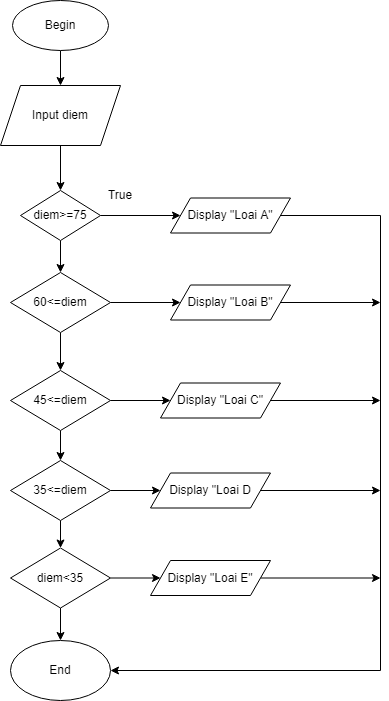

The diagram above was exported from draw.io. Its source (the exported page's mxGraphModel, read from the mxfile embedded in the PNG):
<mxGraphModel dx="862" dy="3957" grid="1" gridSize="10" guides="1" tooltips="1" connect="1" arrows="1" fold="1" page="1" pageScale="1" pageWidth="827" pageHeight="1169" math="0" shadow="0">
  <root>
    <mxCell id="WIyWlLk6GJQsqaUBKTNV-0" />
    <mxCell id="WIyWlLk6GJQsqaUBKTNV-1" parent="WIyWlLk6GJQsqaUBKTNV-0" />
    <mxCell id="Dd2AbZIulyJIV1wT76f4-4" style="edgeStyle=orthogonalEdgeStyle;rounded=0;orthogonalLoop=1;jettySize=auto;html=1;entryX=0.5;entryY=0;entryDx=0;entryDy=0;" edge="1" parent="WIyWlLk6GJQsqaUBKTNV-1" source="Dd2AbZIulyJIV1wT76f4-0" target="Dd2AbZIulyJIV1wT76f4-1">
      <mxGeometry relative="1" as="geometry" />
    </mxCell>
    <mxCell id="Dd2AbZIulyJIV1wT76f4-0" value="Begin" style="ellipse;whiteSpace=wrap;html=1;" vertex="1" parent="WIyWlLk6GJQsqaUBKTNV-1">
      <mxGeometry x="372" y="-3470" width="96" height="50" as="geometry" />
    </mxCell>
    <mxCell id="Dd2AbZIulyJIV1wT76f4-3" style="edgeStyle=orthogonalEdgeStyle;rounded=0;orthogonalLoop=1;jettySize=auto;html=1;entryX=0.5;entryY=0;entryDx=0;entryDy=0;" edge="1" parent="WIyWlLk6GJQsqaUBKTNV-1" source="Dd2AbZIulyJIV1wT76f4-1" target="Dd2AbZIulyJIV1wT76f4-2">
      <mxGeometry relative="1" as="geometry" />
    </mxCell>
    <mxCell id="Dd2AbZIulyJIV1wT76f4-1" value="Input diem" style="shape=parallelogram;perimeter=parallelogramPerimeter;whiteSpace=wrap;html=1;fixedSize=1;" vertex="1" parent="WIyWlLk6GJQsqaUBKTNV-1">
      <mxGeometry x="360" y="-3385" width="120" height="60" as="geometry" />
    </mxCell>
    <mxCell id="Dd2AbZIulyJIV1wT76f4-6" style="edgeStyle=orthogonalEdgeStyle;rounded=0;orthogonalLoop=1;jettySize=auto;html=1;entryX=0.5;entryY=0;entryDx=0;entryDy=0;" edge="1" parent="WIyWlLk6GJQsqaUBKTNV-1" source="Dd2AbZIulyJIV1wT76f4-2" target="Dd2AbZIulyJIV1wT76f4-5">
      <mxGeometry relative="1" as="geometry" />
    </mxCell>
    <mxCell id="Dd2AbZIulyJIV1wT76f4-13" style="edgeStyle=orthogonalEdgeStyle;rounded=0;orthogonalLoop=1;jettySize=auto;html=1;" edge="1" parent="WIyWlLk6GJQsqaUBKTNV-1" source="Dd2AbZIulyJIV1wT76f4-2" target="Dd2AbZIulyJIV1wT76f4-12">
      <mxGeometry relative="1" as="geometry" />
    </mxCell>
    <mxCell id="Dd2AbZIulyJIV1wT76f4-2" value="diem&amp;gt;=75" style="rhombus;whiteSpace=wrap;html=1;" vertex="1" parent="WIyWlLk6GJQsqaUBKTNV-1">
      <mxGeometry x="380" y="-3280" width="80" height="50" as="geometry" />
    </mxCell>
    <mxCell id="Dd2AbZIulyJIV1wT76f4-10" style="edgeStyle=orthogonalEdgeStyle;rounded=0;orthogonalLoop=1;jettySize=auto;html=1;entryX=0.5;entryY=0;entryDx=0;entryDy=0;" edge="1" parent="WIyWlLk6GJQsqaUBKTNV-1" source="Dd2AbZIulyJIV1wT76f4-5" target="Dd2AbZIulyJIV1wT76f4-7">
      <mxGeometry relative="1" as="geometry" />
    </mxCell>
    <mxCell id="Dd2AbZIulyJIV1wT76f4-17" style="edgeStyle=orthogonalEdgeStyle;rounded=0;orthogonalLoop=1;jettySize=auto;html=1;" edge="1" parent="WIyWlLk6GJQsqaUBKTNV-1" source="Dd2AbZIulyJIV1wT76f4-5" target="Dd2AbZIulyJIV1wT76f4-14">
      <mxGeometry relative="1" as="geometry" />
    </mxCell>
    <mxCell id="Dd2AbZIulyJIV1wT76f4-5" value="60&amp;lt;=diem" style="rhombus;whiteSpace=wrap;html=1;" vertex="1" parent="WIyWlLk6GJQsqaUBKTNV-1">
      <mxGeometry x="370" y="-3198" width="100" height="60" as="geometry" />
    </mxCell>
    <mxCell id="Dd2AbZIulyJIV1wT76f4-18" style="edgeStyle=orthogonalEdgeStyle;rounded=0;orthogonalLoop=1;jettySize=auto;html=1;entryX=0;entryY=0.5;entryDx=0;entryDy=0;" edge="1" parent="WIyWlLk6GJQsqaUBKTNV-1" source="Dd2AbZIulyJIV1wT76f4-7" target="Dd2AbZIulyJIV1wT76f4-15">
      <mxGeometry relative="1" as="geometry" />
    </mxCell>
    <mxCell id="Dd2AbZIulyJIV1wT76f4-23" style="edgeStyle=orthogonalEdgeStyle;rounded=0;orthogonalLoop=1;jettySize=auto;html=1;entryX=0.5;entryY=0;entryDx=0;entryDy=0;" edge="1" parent="WIyWlLk6GJQsqaUBKTNV-1" source="Dd2AbZIulyJIV1wT76f4-7" target="Dd2AbZIulyJIV1wT76f4-8">
      <mxGeometry relative="1" as="geometry" />
    </mxCell>
    <mxCell id="Dd2AbZIulyJIV1wT76f4-7" value="45&amp;lt;=diem" style="rhombus;whiteSpace=wrap;html=1;" vertex="1" parent="WIyWlLk6GJQsqaUBKTNV-1">
      <mxGeometry x="370" y="-3100" width="100" height="60" as="geometry" />
    </mxCell>
    <mxCell id="Dd2AbZIulyJIV1wT76f4-22" style="edgeStyle=orthogonalEdgeStyle;rounded=0;orthogonalLoop=1;jettySize=auto;html=1;entryX=0;entryY=0.5;entryDx=0;entryDy=0;" edge="1" parent="WIyWlLk6GJQsqaUBKTNV-1" source="Dd2AbZIulyJIV1wT76f4-8" target="Dd2AbZIulyJIV1wT76f4-16">
      <mxGeometry relative="1" as="geometry" />
    </mxCell>
    <mxCell id="Dd2AbZIulyJIV1wT76f4-24" style="edgeStyle=orthogonalEdgeStyle;rounded=0;orthogonalLoop=1;jettySize=auto;html=1;entryX=0.5;entryY=0;entryDx=0;entryDy=0;" edge="1" parent="WIyWlLk6GJQsqaUBKTNV-1" source="Dd2AbZIulyJIV1wT76f4-8" target="Dd2AbZIulyJIV1wT76f4-9">
      <mxGeometry relative="1" as="geometry" />
    </mxCell>
    <mxCell id="Dd2AbZIulyJIV1wT76f4-8" value="35&amp;lt;=diem" style="rhombus;whiteSpace=wrap;html=1;" vertex="1" parent="WIyWlLk6GJQsqaUBKTNV-1">
      <mxGeometry x="370" y="-3010" width="100" height="60" as="geometry" />
    </mxCell>
    <mxCell id="Dd2AbZIulyJIV1wT76f4-21" style="edgeStyle=orthogonalEdgeStyle;rounded=0;orthogonalLoop=1;jettySize=auto;html=1;entryX=0;entryY=0.5;entryDx=0;entryDy=0;" edge="1" parent="WIyWlLk6GJQsqaUBKTNV-1" source="Dd2AbZIulyJIV1wT76f4-9" target="Dd2AbZIulyJIV1wT76f4-20">
      <mxGeometry relative="1" as="geometry" />
    </mxCell>
    <mxCell id="Dd2AbZIulyJIV1wT76f4-26" style="edgeStyle=orthogonalEdgeStyle;rounded=0;orthogonalLoop=1;jettySize=auto;html=1;entryX=0.5;entryY=0;entryDx=0;entryDy=0;" edge="1" parent="WIyWlLk6GJQsqaUBKTNV-1" source="Dd2AbZIulyJIV1wT76f4-9" target="Dd2AbZIulyJIV1wT76f4-25">
      <mxGeometry relative="1" as="geometry" />
    </mxCell>
    <mxCell id="Dd2AbZIulyJIV1wT76f4-9" value="diem&amp;lt;35" style="rhombus;whiteSpace=wrap;html=1;" vertex="1" parent="WIyWlLk6GJQsqaUBKTNV-1">
      <mxGeometry x="370" y="-2922.5" width="100" height="60" as="geometry" />
    </mxCell>
    <mxCell id="Dd2AbZIulyJIV1wT76f4-27" style="edgeStyle=orthogonalEdgeStyle;rounded=0;orthogonalLoop=1;jettySize=auto;html=1;entryX=1;entryY=0.5;entryDx=0;entryDy=0;" edge="1" parent="WIyWlLk6GJQsqaUBKTNV-1" source="Dd2AbZIulyJIV1wT76f4-12" target="Dd2AbZIulyJIV1wT76f4-25">
      <mxGeometry relative="1" as="geometry">
        <mxPoint x="740" y="-2800" as="targetPoint" />
        <Array as="points">
          <mxPoint x="740" y="-3255" />
          <mxPoint x="740" y="-2800" />
        </Array>
      </mxGeometry>
    </mxCell>
    <mxCell id="Dd2AbZIulyJIV1wT76f4-12" value="Display &quot;Loai A&quot;" style="shape=parallelogram;perimeter=parallelogramPerimeter;whiteSpace=wrap;html=1;fixedSize=1;" vertex="1" parent="WIyWlLk6GJQsqaUBKTNV-1">
      <mxGeometry x="530" y="-3272.5" width="120" height="35" as="geometry" />
    </mxCell>
    <mxCell id="Dd2AbZIulyJIV1wT76f4-28" style="edgeStyle=orthogonalEdgeStyle;rounded=0;orthogonalLoop=1;jettySize=auto;html=1;" edge="1" parent="WIyWlLk6GJQsqaUBKTNV-1" source="Dd2AbZIulyJIV1wT76f4-14">
      <mxGeometry relative="1" as="geometry">
        <mxPoint x="740" y="-3168" as="targetPoint" />
      </mxGeometry>
    </mxCell>
    <mxCell id="Dd2AbZIulyJIV1wT76f4-14" value="Display &quot;Loai B&quot;" style="shape=parallelogram;perimeter=parallelogramPerimeter;whiteSpace=wrap;html=1;fixedSize=1;" vertex="1" parent="WIyWlLk6GJQsqaUBKTNV-1">
      <mxGeometry x="530" y="-3185.5" width="120" height="35" as="geometry" />
    </mxCell>
    <mxCell id="Dd2AbZIulyJIV1wT76f4-29" style="edgeStyle=orthogonalEdgeStyle;rounded=0;orthogonalLoop=1;jettySize=auto;html=1;" edge="1" parent="WIyWlLk6GJQsqaUBKTNV-1" source="Dd2AbZIulyJIV1wT76f4-15">
      <mxGeometry relative="1" as="geometry">
        <mxPoint x="740" y="-3070" as="targetPoint" />
      </mxGeometry>
    </mxCell>
    <mxCell id="Dd2AbZIulyJIV1wT76f4-15" value="Display &quot;Loai C&quot;" style="shape=parallelogram;perimeter=parallelogramPerimeter;whiteSpace=wrap;html=1;fixedSize=1;" vertex="1" parent="WIyWlLk6GJQsqaUBKTNV-1">
      <mxGeometry x="520" y="-3087.5" width="120" height="35" as="geometry" />
    </mxCell>
    <mxCell id="Dd2AbZIulyJIV1wT76f4-30" style="edgeStyle=orthogonalEdgeStyle;rounded=0;orthogonalLoop=1;jettySize=auto;html=1;" edge="1" parent="WIyWlLk6GJQsqaUBKTNV-1" source="Dd2AbZIulyJIV1wT76f4-16">
      <mxGeometry relative="1" as="geometry">
        <mxPoint x="740" y="-2980" as="targetPoint" />
      </mxGeometry>
    </mxCell>
    <mxCell id="Dd2AbZIulyJIV1wT76f4-16" value="Display &quot;Loai D" style="shape=parallelogram;perimeter=parallelogramPerimeter;whiteSpace=wrap;html=1;fixedSize=1;" vertex="1" parent="WIyWlLk6GJQsqaUBKTNV-1">
      <mxGeometry x="510" y="-2997.5" width="120" height="35" as="geometry" />
    </mxCell>
    <mxCell id="Dd2AbZIulyJIV1wT76f4-31" style="edgeStyle=orthogonalEdgeStyle;rounded=0;orthogonalLoop=1;jettySize=auto;html=1;" edge="1" parent="WIyWlLk6GJQsqaUBKTNV-1" source="Dd2AbZIulyJIV1wT76f4-20">
      <mxGeometry relative="1" as="geometry">
        <mxPoint x="740" y="-2892.5" as="targetPoint" />
      </mxGeometry>
    </mxCell>
    <mxCell id="Dd2AbZIulyJIV1wT76f4-20" value="Display &quot;Loai E&quot;" style="shape=parallelogram;perimeter=parallelogramPerimeter;whiteSpace=wrap;html=1;fixedSize=1;" vertex="1" parent="WIyWlLk6GJQsqaUBKTNV-1">
      <mxGeometry x="510" y="-2910" width="120" height="35" as="geometry" />
    </mxCell>
    <mxCell id="Dd2AbZIulyJIV1wT76f4-25" value="End" style="ellipse;whiteSpace=wrap;html=1;" vertex="1" parent="WIyWlLk6GJQsqaUBKTNV-1">
      <mxGeometry x="370" y="-2830" width="100" height="60" as="geometry" />
    </mxCell>
    <mxCell id="Dd2AbZIulyJIV1wT76f4-32" value="True" style="text;html=1;strokeColor=none;fillColor=none;align=center;verticalAlign=middle;whiteSpace=wrap;rounded=0;" vertex="1" parent="WIyWlLk6GJQsqaUBKTNV-1">
      <mxGeometry x="450" y="-3290" width="60" height="30" as="geometry" />
    </mxCell>
  </root>
</mxGraphModel>